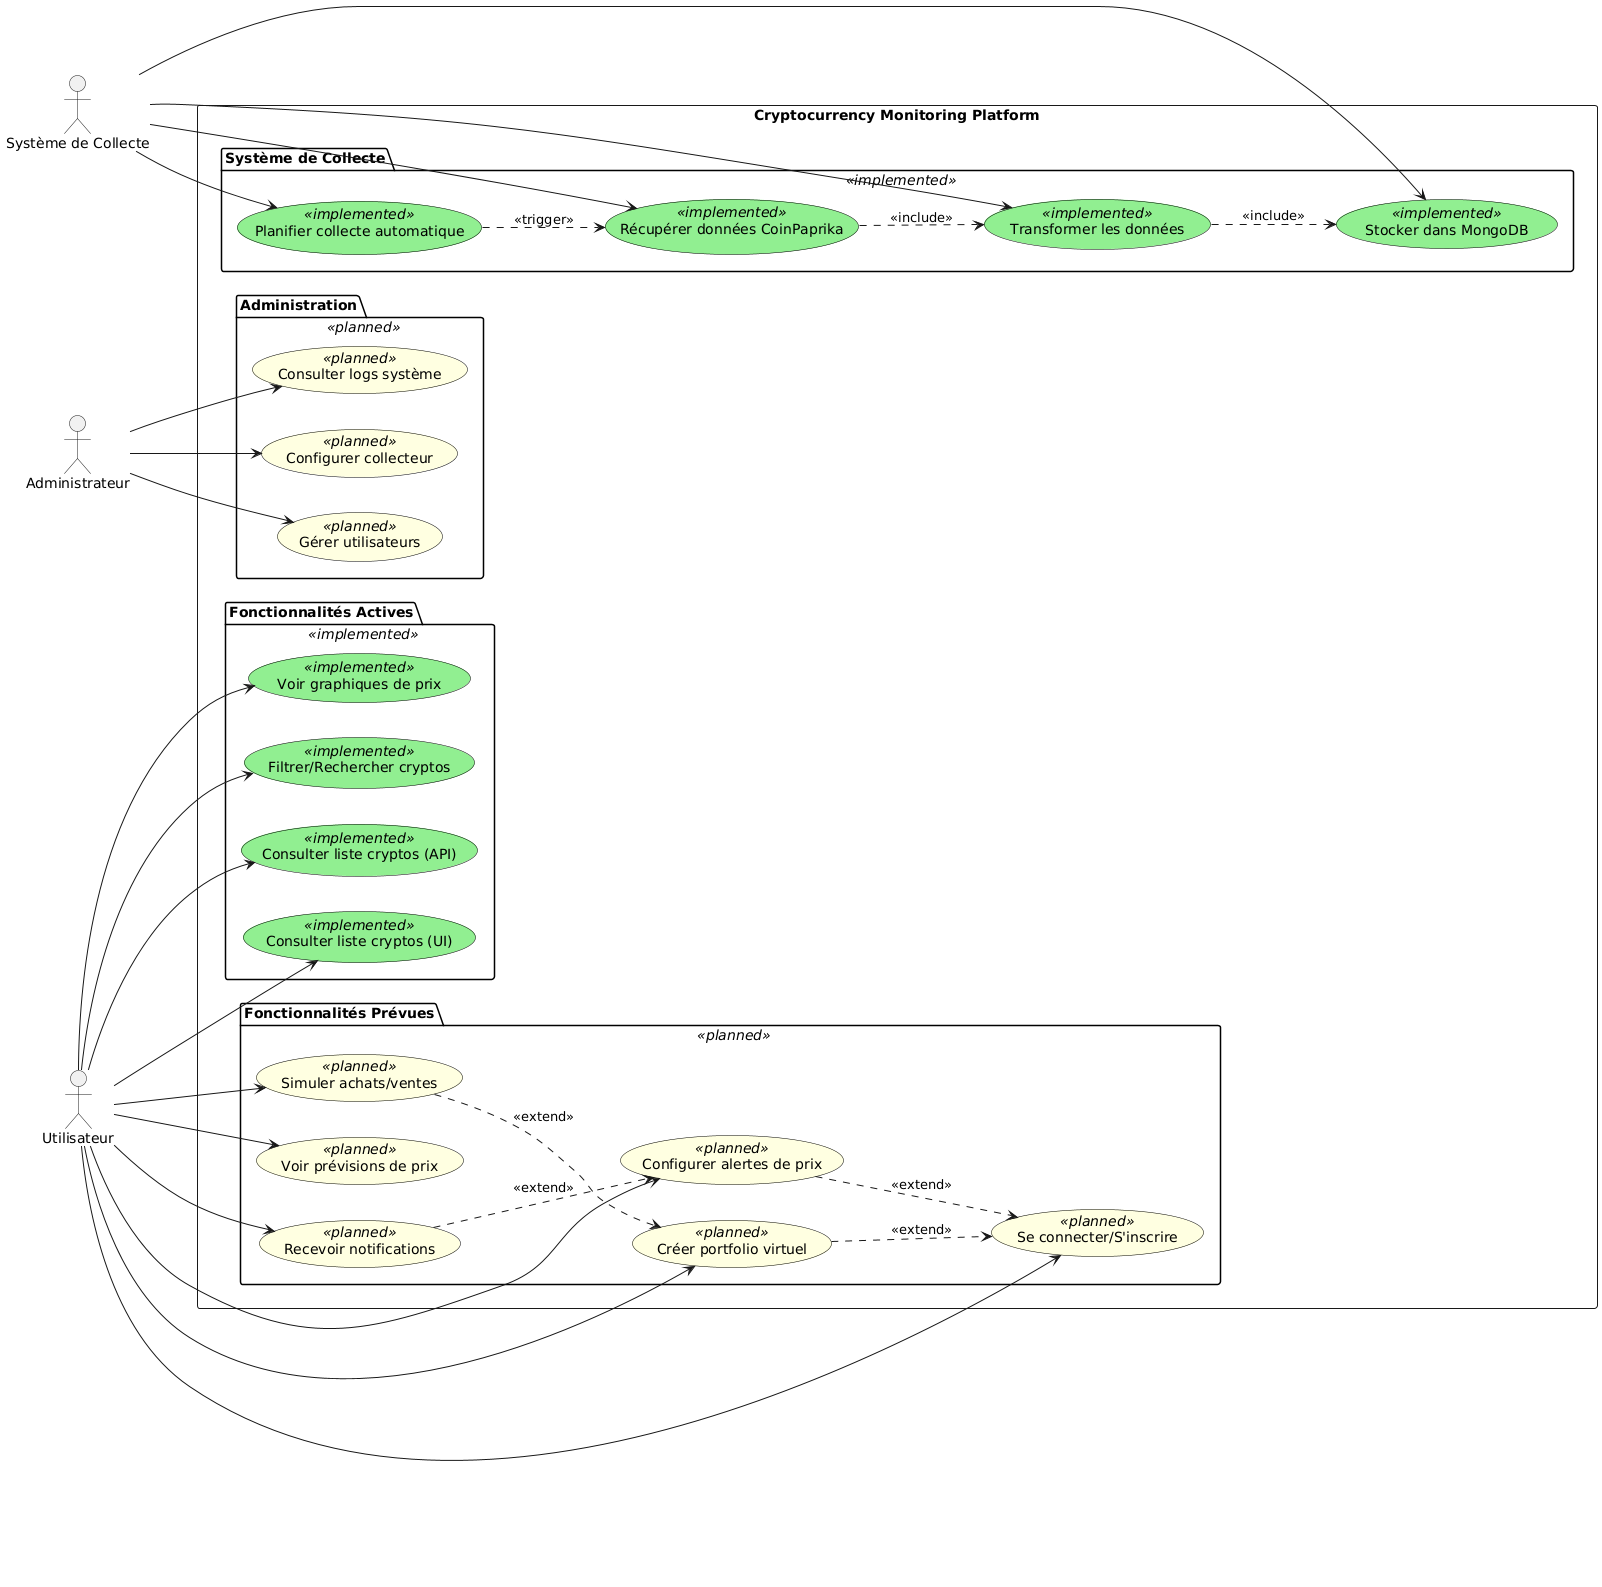

The diagram above was rendered by PlantUML. Its source (embedded in the PNG):
@startuml
left to right direction

skinparam usecase {
    BackgroundColor<<implemented>> LightGreen
    BackgroundColor<<planned>> LightYellow
    BorderColor Black
}

actor "Utilisateur" as user
actor "Administrateur" as admin
actor "Système de Collecte" as system

rectangle "Cryptocurrency Monitoring Platform" {
    
    package "Fonctionnalités Actives" <<implemented>> {
        usecase "Consulter liste cryptos (API)" as UC1 <<implemented>>
        usecase "Consulter liste cryptos (UI)" as UC2 <<implemented>>
        usecase "Voir graphiques de prix" as UC3 <<implemented>>
        usecase "Filtrer/Rechercher cryptos" as UC4 <<implemented>>
    }
    
    package "Fonctionnalités Prévues" <<planned>> {
        usecase "Se connecter/S'inscrire" as UC5 <<planned>>
        usecase "Configurer alertes de prix" as UC6 <<planned>>
        usecase "Recevoir notifications" as UC7 <<planned>>
        usecase "Créer portfolio virtuel" as UC8 <<planned>>
        usecase "Simuler achats/ventes" as UC9 <<planned>>
        usecase "Voir prévisions de prix" as UC10 <<planned>>
    }
    
    package "Administration" <<planned>> {
        usecase "Gérer utilisateurs" as UC11 <<planned>>
        usecase "Consulter logs système" as UC12 <<planned>>
        usecase "Configurer collecteur" as UC13 <<planned>>
    }
    
    package "Système de Collecte" <<implemented>> {
        usecase "Récupérer données CoinPaprika" as UC14 <<implemented>>
        usecase "Transformer les données" as UC15 <<implemented>>
        usecase "Stocker dans MongoDB" as UC16 <<implemented>>
        usecase "Planifier collecte automatique" as UC17 <<implemented>>
    }
}

' Relations Utilisateur
user --> UC1
user --> UC2
user --> UC3
user --> UC4
user --> UC5
user --> UC6
user --> UC7
user --> UC8
user --> UC9
user --> UC10

' Relations Administrateur
admin --> UC11
admin --> UC12
admin --> UC13

' Relations Système de Collecte
system --> UC14
system --> UC15
system --> UC16
system --> UC17

' Relations entre cas d'utilisation
UC14 ..> UC15 : <<include>>
UC15 ..> UC16 : <<include>>
UC17 ..> UC14 : <<trigger>>

UC6 ..> UC5 : <<extend>>
UC7 ..> UC6 : <<extend>>
UC8 ..> UC5 : <<extend>>
UC9 ..> UC8 : <<extend>>
@enduml